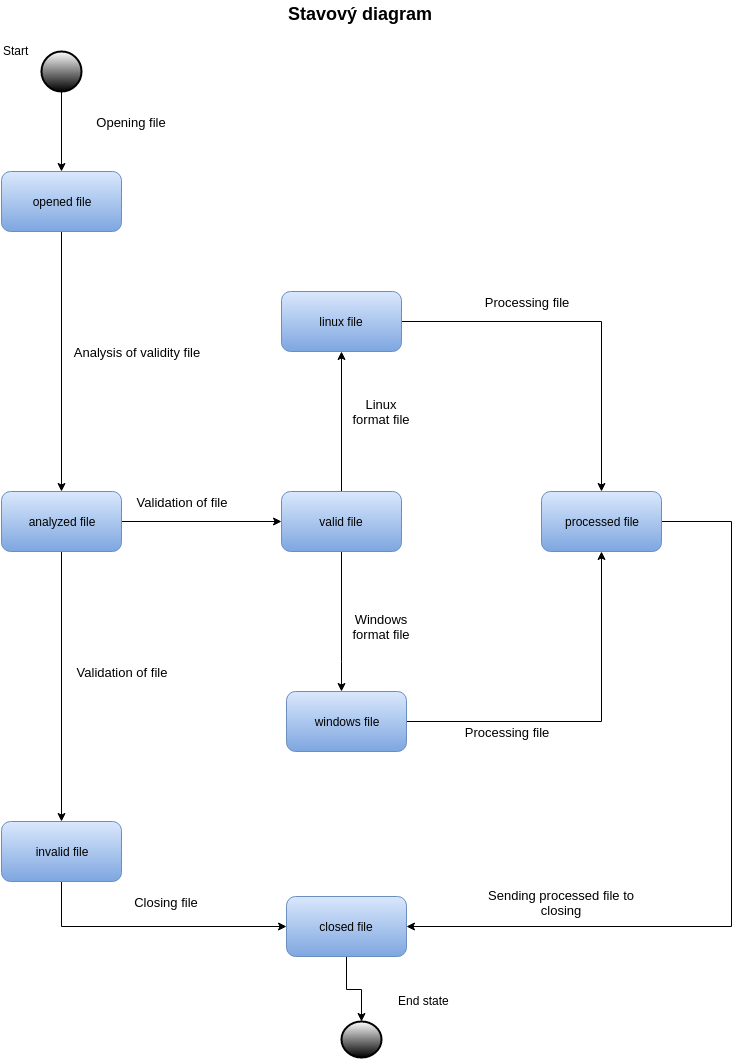

The diagram above was exported from draw.io. Its source (the exported page's mxGraphModel, read from the mxfile embedded in the PNG):
<mxGraphModel dx="1430" dy="807" grid="1" gridSize="10" guides="1" tooltips="1" connect="1" arrows="1" fold="1" page="1" pageScale="1" pageWidth="850" pageHeight="1100" background="#ffffff" math="0" shadow="0">
  <root>
    <mxCell id="0" />
    <mxCell id="1" parent="0" />
    <mxCell id="24" style="edgeStyle=orthogonalEdgeStyle;rounded=0;html=1;jettySize=auto;orthogonalLoop=1;fontSize=13;" edge="1" parent="1" source="4" target="9">
      <mxGeometry relative="1" as="geometry" />
    </mxCell>
    <mxCell id="4" value="opened file" style="rounded=1;whiteSpace=wrap;html=1;fillColor=#dae8fc;strokeColor=#6c8ebf;gradientColor=#7ea6e0;" vertex="1" parent="1">
      <mxGeometry x="80" y="200" width="120" height="60" as="geometry" />
    </mxCell>
    <mxCell id="71" style="edgeStyle=orthogonalEdgeStyle;rounded=0;html=1;entryX=0.5;entryY=0;entryPerimeter=0;jettySize=auto;orthogonalLoop=1;fontSize=13;" edge="1" parent="1" source="5" target="66">
      <mxGeometry relative="1" as="geometry" />
    </mxCell>
    <mxCell id="5" value="closed file" style="rounded=1;whiteSpace=wrap;html=1;fillColor=#dae8fc;strokeColor=#6c8ebf;gradientColor=#7ea6e0;" vertex="1" parent="1">
      <mxGeometry x="365" y="925" width="120" height="60" as="geometry" />
    </mxCell>
    <mxCell id="19" style="edgeStyle=orthogonalEdgeStyle;rounded=0;html=1;entryX=0.5;entryY=0;jettySize=auto;orthogonalLoop=1;fontSize=13;" edge="1" parent="1" source="6" target="4">
      <mxGeometry relative="1" as="geometry">
        <Array as="points" />
      </mxGeometry>
    </mxCell>
    <mxCell id="6" value="" style="strokeWidth=2;html=1;shape=mxgraph.flowchart.start_2;whiteSpace=wrap;fillColor=#ffffff;strokeColor=#000000;fontStyle=1;fontSize=13;labelBorderColor=none;gradientColor=#000000;" vertex="1" parent="1">
      <mxGeometry x="120" y="80" width="40" height="40" as="geometry" />
    </mxCell>
    <mxCell id="38" style="edgeStyle=orthogonalEdgeStyle;rounded=0;html=1;jettySize=auto;orthogonalLoop=1;fontSize=13;" edge="1" parent="1" source="8" target="14">
      <mxGeometry relative="1" as="geometry" />
    </mxCell>
    <mxCell id="42" style="edgeStyle=orthogonalEdgeStyle;rounded=0;html=1;jettySize=auto;orthogonalLoop=1;fontSize=13;" edge="1" parent="1" source="8" target="13">
      <mxGeometry relative="1" as="geometry">
        <Array as="points">
          <mxPoint x="420" y="690" />
          <mxPoint x="420" y="690" />
        </Array>
      </mxGeometry>
    </mxCell>
    <mxCell id="8" value="valid file" style="rounded=1;whiteSpace=wrap;html=1;fillColor=#dae8fc;strokeColor=#6c8ebf;gradientColor=#7ea6e0;" vertex="1" parent="1">
      <mxGeometry x="360" y="520" width="120" height="60" as="geometry" />
    </mxCell>
    <mxCell id="31" style="edgeStyle=orthogonalEdgeStyle;rounded=0;html=1;jettySize=auto;orthogonalLoop=1;fontSize=13;" edge="1" parent="1" source="9" target="11">
      <mxGeometry relative="1" as="geometry" />
    </mxCell>
    <mxCell id="35" style="edgeStyle=orthogonalEdgeStyle;rounded=0;html=1;jettySize=auto;orthogonalLoop=1;fontSize=13;" edge="1" parent="1" source="9" target="8">
      <mxGeometry relative="1" as="geometry" />
    </mxCell>
    <mxCell id="9" value="analyzed file" style="rounded=1;whiteSpace=wrap;html=1;fillColor=#dae8fc;strokeColor=#6c8ebf;gradientColor=#7ea6e0;" vertex="1" parent="1">
      <mxGeometry x="80" y="520" width="120" height="60" as="geometry" />
    </mxCell>
    <mxCell id="61" style="edgeStyle=orthogonalEdgeStyle;rounded=0;html=1;entryX=0;entryY=0.5;jettySize=auto;orthogonalLoop=1;fontSize=13;" edge="1" parent="1" source="11" target="5">
      <mxGeometry relative="1" as="geometry">
        <Array as="points">
          <mxPoint x="140" y="955" />
        </Array>
      </mxGeometry>
    </mxCell>
    <mxCell id="11" value="invalid file" style="rounded=1;whiteSpace=wrap;html=1;fillColor=#dae8fc;strokeColor=#6c8ebf;gradientColor=#7ea6e0;" vertex="1" parent="1">
      <mxGeometry x="80" y="850" width="120" height="60" as="geometry" />
    </mxCell>
    <mxCell id="45" style="edgeStyle=orthogonalEdgeStyle;rounded=0;html=1;jettySize=auto;orthogonalLoop=1;fontSize=13;" edge="1" parent="1" source="13" target="15">
      <mxGeometry relative="1" as="geometry">
        <mxPoint x="640" y="730" as="targetPoint" />
        <Array as="points">
          <mxPoint x="680" y="750" />
        </Array>
      </mxGeometry>
    </mxCell>
    <mxCell id="13" value="windows file" style="rounded=1;whiteSpace=wrap;html=1;fillColor=#dae8fc;strokeColor=#6c8ebf;gradientColor=#7ea6e0;" vertex="1" parent="1">
      <mxGeometry x="365" y="720" width="120" height="60" as="geometry" />
    </mxCell>
    <mxCell id="44" style="edgeStyle=orthogonalEdgeStyle;rounded=0;html=1;jettySize=auto;orthogonalLoop=1;fontSize=13;" edge="1" parent="1" source="14" target="15">
      <mxGeometry relative="1" as="geometry" />
    </mxCell>
    <mxCell id="14" value="linux file" style="rounded=1;whiteSpace=wrap;html=1;fillColor=#dae8fc;strokeColor=#6c8ebf;gradientColor=#7ea6e0;" vertex="1" parent="1">
      <mxGeometry x="360" y="320" width="120" height="60" as="geometry" />
    </mxCell>
    <mxCell id="65" style="edgeStyle=orthogonalEdgeStyle;rounded=0;html=1;exitX=1;exitY=0.5;jettySize=auto;orthogonalLoop=1;fontSize=13;entryX=1;entryY=0.5;" edge="1" parent="1" source="15" target="5">
      <mxGeometry relative="1" as="geometry">
        <mxPoint x="810" y="980" as="targetPoint" />
        <Array as="points">
          <mxPoint x="810" y="550" />
          <mxPoint x="810" y="955" />
        </Array>
      </mxGeometry>
    </mxCell>
    <mxCell id="15" value="processed file" style="rounded=1;whiteSpace=wrap;html=1;fillColor=#dae8fc;strokeColor=#6c8ebf;gradientColor=#7ea6e0;" vertex="1" parent="1">
      <mxGeometry x="620" y="520" width="120" height="60" as="geometry" />
    </mxCell>
    <mxCell id="20" value="Opening file" style="text;html=1;strokeColor=none;fillColor=none;align=center;verticalAlign=middle;whiteSpace=wrap;fontSize=13;" vertex="1" parent="1">
      <mxGeometry x="140" y="140" width="140" height="20" as="geometry" />
    </mxCell>
    <mxCell id="25" value="Analysis of validity file" style="text;html=1;strokeColor=none;fillColor=none;align=center;verticalAlign=middle;whiteSpace=wrap;fontSize=13;" vertex="1" parent="1">
      <mxGeometry x="145" y="370" width="140" height="20" as="geometry" />
    </mxCell>
    <mxCell id="37" value="Validation of file" style="text;html=1;strokeColor=none;fillColor=none;align=center;verticalAlign=middle;whiteSpace=wrap;fontSize=13;" vertex="1" parent="1">
      <mxGeometry x="200" y="520" width="120" height="20" as="geometry" />
    </mxCell>
    <mxCell id="39" value="Linux format file" style="text;html=1;strokeColor=none;fillColor=none;align=center;verticalAlign=middle;whiteSpace=wrap;fontSize=13;" vertex="1" parent="1">
      <mxGeometry x="425" y="430" width="70" height="20" as="geometry" />
    </mxCell>
    <mxCell id="43" value="Windows format file" style="text;html=1;strokeColor=none;fillColor=none;align=center;verticalAlign=middle;whiteSpace=wrap;fontSize=13;" vertex="1" parent="1">
      <mxGeometry x="425" y="645" width="70" height="20" as="geometry" />
    </mxCell>
    <mxCell id="46" value="Processing file" style="text;html=1;strokeColor=none;fillColor=none;align=center;verticalAlign=middle;whiteSpace=wrap;fontSize=13;" vertex="1" parent="1">
      <mxGeometry x="510" y="750" width="150" height="20" as="geometry" />
    </mxCell>
    <mxCell id="48" value="Closing file" style="text;html=1;strokeColor=none;fillColor=none;align=center;verticalAlign=middle;whiteSpace=wrap;fontSize=13;" vertex="1" parent="1">
      <mxGeometry x="190" y="920" width="110" height="20" as="geometry" />
    </mxCell>
    <mxCell id="54" value="Processing file" style="text;html=1;strokeColor=none;fillColor=none;align=center;verticalAlign=middle;whiteSpace=wrap;fontSize=13;" vertex="1" parent="1">
      <mxGeometry x="530" y="320" width="150" height="20" as="geometry" />
    </mxCell>
    <mxCell id="62" value="Sending processed file to closing" style="text;html=1;strokeColor=none;fillColor=none;align=center;verticalAlign=middle;whiteSpace=wrap;fontSize=13;" vertex="1" parent="1">
      <mxGeometry x="550" y="913" width="180" height="35" as="geometry" />
    </mxCell>
    <mxCell id="63" value="&lt;b&gt;&lt;font style=&quot;font-size: 18px&quot;&gt;Stavový diagram&lt;/font&gt;&lt;/b&gt;" style="text;html=1;resizable=0;autosize=1;align=left;verticalAlign=top;spacingTop=-4;points=[];" vertex="1" parent="1">
      <mxGeometry x="365" y="30" width="160" height="20" as="geometry" />
    </mxCell>
    <mxCell id="64" value="Start" style="text;html=1;resizable=0;autosize=1;align=left;verticalAlign=top;spacingTop=-4;points=[];" vertex="1" parent="1">
      <mxGeometry x="80" y="70" width="40" height="20" as="geometry" />
    </mxCell>
    <mxCell id="66" value="" style="strokeWidth=2;html=1;shape=mxgraph.flowchart.start_2;whiteSpace=wrap;fillColor=#ffffff;strokeColor=#000000;fontStyle=1;fontSize=13;labelBorderColor=none;gradientColor=#000000;" vertex="1" parent="1">
      <mxGeometry x="420" y="1050" width="40" height="36" as="geometry" />
    </mxCell>
    <mxCell id="75" value="End state" style="text;html=1;resizable=0;autosize=1;align=left;verticalAlign=top;spacingTop=-4;points=[];" vertex="1" parent="1">
      <mxGeometry x="475" y="1020" width="70" height="20" as="geometry" />
    </mxCell>
    <mxCell id="80" value="Validation of file" style="text;html=1;strokeColor=none;fillColor=none;align=center;verticalAlign=middle;whiteSpace=wrap;fontSize=13;" vertex="1" parent="1">
      <mxGeometry x="140" y="690" width="120" height="20" as="geometry" />
    </mxCell>
  </root>
</mxGraphModel>